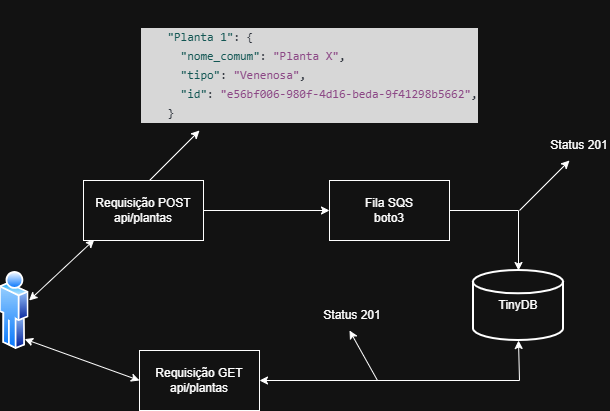

The diagram above was exported from draw.io. Its source (the exported page's mxGraphModel, read from the mxfile embedded in the PNG):
<mxGraphModel dx="831" dy="516" grid="1" gridSize="10" guides="1" tooltips="1" connect="1" arrows="1" fold="1" page="1" pageScale="1" pageWidth="827" pageHeight="1169" math="0" shadow="0">
  <root>
    <mxCell id="0" />
    <mxCell id="1" parent="0" />
    <mxCell id="BPSgwhKa6g0WN_iTBPsW-2" parent="1" style="image;aspect=fixed;perimeter=ellipsePerimeter;html=1;align=center;shadow=0;dashed=0;spacingTop=3;image=img/lib/active_directory/user.svg;" value="" vertex="1">
      <mxGeometry height="80" width="29.6" x="90" y="270" as="geometry" />
    </mxCell>
    <mxCell id="BPSgwhKa6g0WN_iTBPsW-5" edge="1" parent="1" source="BPSgwhKa6g0WN_iTBPsW-3" style="edgeStyle=orthogonalEdgeStyle;rounded=0;orthogonalLoop=1;jettySize=auto;html=1;entryX=0;entryY=0.5;entryDx=0;entryDy=0;" target="BPSgwhKa6g0WN_iTBPsW-4">
      <mxGeometry relative="1" as="geometry" />
    </mxCell>
    <mxCell id="BPSgwhKa6g0WN_iTBPsW-4" parent="1" style="rounded=0;whiteSpace=wrap;html=1;" value="Fila SQS&lt;div&gt;boto3&lt;/div&gt;" vertex="1">
      <mxGeometry height="60" width="120" x="420" y="180" as="geometry" />
    </mxCell>
    <mxCell id="BPSgwhKa6g0WN_iTBPsW-8" parent="1" style="strokeWidth=2;html=1;shape=mxgraph.flowchart.database;whiteSpace=wrap;" value="TinyDB" vertex="1">
      <mxGeometry height="70" width="90" x="564" y="270" as="geometry" />
    </mxCell>
    <mxCell id="BPSgwhKa6g0WN_iTBPsW-11" parent="1" style="rounded=0;whiteSpace=wrap;html=1;" value="Requisição GET&lt;div&gt;api/plantas&lt;/div&gt;" vertex="1">
      <mxGeometry height="60" width="120" x="230" y="350" as="geometry" />
    </mxCell>
    <mxCell id="BPSgwhKa6g0WN_iTBPsW-13" edge="1" parent="1" style="endArrow=classic;html=1;rounded=0;" value="">
      <mxGeometry height="50" relative="1" width="50" as="geometry">
        <mxPoint x="468" y="380" as="sourcePoint" />
        <mxPoint x="440" y="330" as="targetPoint" />
      </mxGeometry>
    </mxCell>
    <mxCell id="BPSgwhKa6g0WN_iTBPsW-14" parent="1" style="text;html=1;whiteSpace=wrap;strokeColor=none;fillColor=none;align=center;verticalAlign=middle;rounded=0;" value="Status 201" vertex="1">
      <mxGeometry height="30" width="60" x="413" y="300" as="geometry" />
    </mxCell>
    <mxCell id="BPSgwhKa6g0WN_iTBPsW-27" edge="1" parent="1" source="BPSgwhKa6g0WN_iTBPsW-2" style="endArrow=classic;startArrow=classic;html=1;rounded=0;entryX=0;entryY=0.5;entryDx=0;entryDy=0;exitX=1;exitY=1;exitDx=0;exitDy=0;" target="BPSgwhKa6g0WN_iTBPsW-11" value="">
      <mxGeometry height="50" relative="1" width="50" as="geometry">
        <Array as="points" />
        <mxPoint x="140" y="400" as="sourcePoint" />
        <mxPoint x="190" y="350" as="targetPoint" />
      </mxGeometry>
    </mxCell>
    <mxCell id="BPSgwhKa6g0WN_iTBPsW-28" edge="1" parent="1" source="BPSgwhKa6g0WN_iTBPsW-4" style="edgeStyle=orthogonalEdgeStyle;rounded=0;orthogonalLoop=1;jettySize=auto;html=1;exitX=1;exitY=0.5;exitDx=0;exitDy=0;entryX=0.5;entryY=0;entryDx=0;entryDy=0;entryPerimeter=0;" target="BPSgwhKa6g0WN_iTBPsW-8">
      <mxGeometry relative="1" as="geometry" />
    </mxCell>
    <mxCell id="BPSgwhKa6g0WN_iTBPsW-29" edge="1" parent="1" source="BPSgwhKa6g0WN_iTBPsW-11" style="endArrow=classic;startArrow=classic;html=1;rounded=0;exitX=1;exitY=0.5;exitDx=0;exitDy=0;entryX=0.5;entryY=1;entryDx=0;entryDy=0;entryPerimeter=0;" target="BPSgwhKa6g0WN_iTBPsW-8" value="">
      <mxGeometry height="50" relative="1" width="50" as="geometry">
        <Array as="points">
          <mxPoint x="610" y="380" />
        </Array>
        <mxPoint x="440" y="380" as="sourcePoint" />
        <mxPoint x="610" y="380" as="targetPoint" />
      </mxGeometry>
    </mxCell>
    <mxCell id="BPSgwhKa6g0WN_iTBPsW-32" edge="1" parent="1" style="endArrow=classic;startArrow=classic;html=1;rounded=0;entryX=0.09;entryY=0.986;entryDx=0;entryDy=0;entryPerimeter=0;" target="BPSgwhKa6g0WN_iTBPsW-3" value="">
      <mxGeometry height="50" relative="1" width="50" as="geometry">
        <mxPoint x="119.6" y="300" as="sourcePoint" />
        <mxPoint x="169.6" y="250" as="targetPoint" />
      </mxGeometry>
    </mxCell>
    <mxCell id="BPSgwhKa6g0WN_iTBPsW-3" parent="1" style="rounded=0;whiteSpace=wrap;html=1;" value="Requisição POST&lt;div&gt;api/plantas&lt;/div&gt;" vertex="1">
      <mxGeometry height="60" width="120" x="174" y="180" as="geometry" />
    </mxCell>
    <mxCell id="BPSgwhKa6g0WN_iTBPsW-6" edge="1" parent="1" style="endArrow=classic;html=1;rounded=0;" value="">
      <mxGeometry height="50" relative="1" width="50" as="geometry">
        <mxPoint x="610" y="210" as="sourcePoint" />
        <mxPoint x="660" y="160" as="targetPoint" />
      </mxGeometry>
    </mxCell>
    <mxCell id="BPSgwhKa6g0WN_iTBPsW-7" parent="1" style="text;html=1;whiteSpace=wrap;strokeColor=none;fillColor=none;align=center;verticalAlign=middle;rounded=0;" value="Status 201" vertex="1">
      <mxGeometry height="30" width="60" x="640" y="130" as="geometry" />
    </mxCell>
    <mxCell id="BPSgwhKa6g0WN_iTBPsW-33" edge="1" parent="1" style="endArrow=classic;html=1;rounded=0;" value="">
      <mxGeometry height="50" relative="1" width="50" as="geometry">
        <mxPoint x="240" y="180" as="sourcePoint" />
        <mxPoint x="290" y="130" as="targetPoint" />
      </mxGeometry>
    </mxCell>
    <mxCell id="BPSgwhKa6g0WN_iTBPsW-36" parent="1" style="text;html=1;whiteSpace=wrap;strokeColor=none;fillColor=none;align=left;verticalAlign=middle;rounded=0;strokeWidth=5;" value="&lt;div style=&quot;color: rgb(216, 222, 233); background-color: rgb(26, 26, 26); font-family: Consolas, &amp;quot;Courier New&amp;quot;, monospace; line-height: 19px; white-space: pre;&quot;&gt;&lt;div style=&quot;&quot;&gt;&lt;font&gt;&amp;nbsp; &amp;nbsp; &lt;span style=&quot;color: rgb(130, 210, 206);&quot;&gt;&quot;Planta 1&quot;&lt;/span&gt;: {&lt;/font&gt;&lt;/div&gt;&lt;div style=&quot;&quot;&gt;&lt;font&gt;&amp;nbsp; &amp;nbsp; &amp;nbsp; &lt;span style=&quot;color: rgb(130, 210, 206);&quot;&gt;&quot;nome_comum&quot;&lt;/span&gt;: &lt;span style=&quot;color: rgb(227, 148, 220);&quot;&gt;&quot;Planta X&quot;&lt;/span&gt;,&lt;/font&gt;&lt;/div&gt;&lt;div style=&quot;&quot;&gt;&lt;font&gt;&amp;nbsp; &amp;nbsp; &amp;nbsp; &lt;span style=&quot;color: rgb(130, 210, 206);&quot;&gt;&quot;tipo&quot;&lt;/span&gt;: &lt;span style=&quot;color: rgb(227, 148, 220);&quot;&gt;&quot;Venenosa&quot;&lt;/span&gt;,&lt;/font&gt;&lt;/div&gt;&lt;div style=&quot;&quot;&gt;&lt;font&gt;&amp;nbsp; &amp;nbsp; &amp;nbsp; &lt;span style=&quot;color: rgb(130, 210, 206);&quot;&gt;&quot;id&quot;&lt;/span&gt;: &lt;span style=&quot;color: rgb(227, 148, 220);&quot;&gt;&quot;e56bf006-980f-4d16-beda-9f41298b5662&quot;&lt;/span&gt;,&lt;/font&gt;&lt;/div&gt;&lt;div style=&quot;&quot;&gt;&lt;font&gt;&amp;nbsp; &amp;nbsp; }&lt;/font&gt;&lt;/div&gt;&lt;/div&gt;" vertex="1">
      <mxGeometry height="150" width="340" x="230" as="geometry" />
    </mxCell>
  </root>
</mxGraphModel>